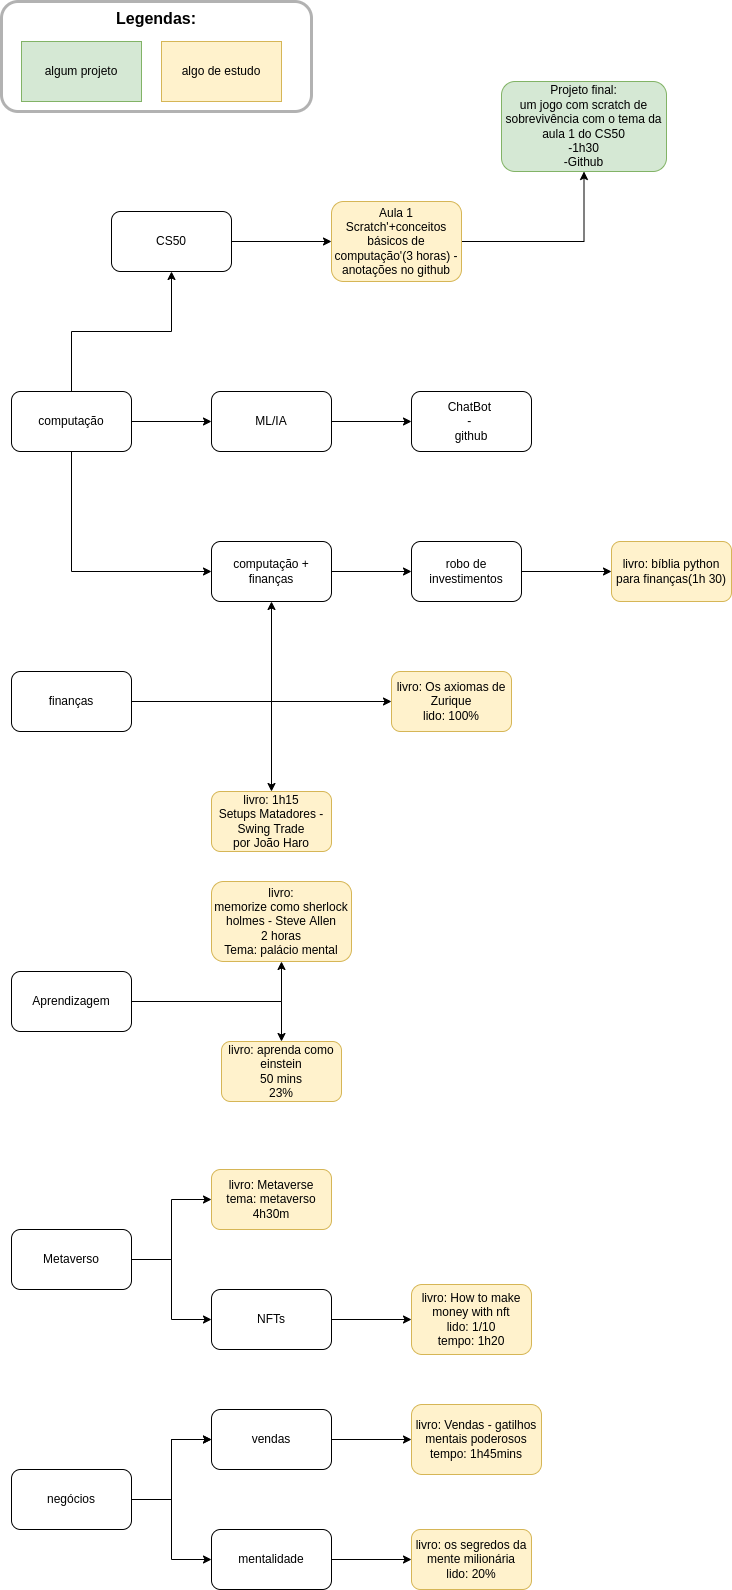

The diagram above was exported from draw.io. Its source (the exported page's mxGraphModel, read from the mxfile embedded in the PNG):
<mxGraphModel dx="1350" dy="878" grid="1" gridSize="10" guides="1" tooltips="1" connect="1" arrows="1" fold="1" page="1" pageScale="1" pageWidth="2500" pageHeight="1000" math="0" shadow="0">
  <root>
    <mxCell id="0" />
    <mxCell id="1" parent="0" />
    <mxCell id="HqooWimb8NqNPYKrkHc9-1" value="" style="edgeStyle=orthogonalEdgeStyle;rounded=0;orthogonalLoop=1;jettySize=auto;html=1;" parent="1" source="HqooWimb8NqNPYKrkHc9-2" target="HqooWimb8NqNPYKrkHc9-4" edge="1">
      <mxGeometry relative="1" as="geometry" />
    </mxCell>
    <mxCell id="78G1tEgX5QgwSWwoqBa3-2" value="" style="edgeStyle=orthogonalEdgeStyle;rounded=0;orthogonalLoop=1;jettySize=auto;html=1;" parent="1" source="HqooWimb8NqNPYKrkHc9-2" target="78G1tEgX5QgwSWwoqBa3-1" edge="1">
      <mxGeometry relative="1" as="geometry" />
    </mxCell>
    <mxCell id="HqooWimb8NqNPYKrkHc9-2" value="computação" style="rounded=1;whiteSpace=wrap;html=1;" parent="1" vertex="1">
      <mxGeometry x="20" y="570" width="120" height="60" as="geometry" />
    </mxCell>
    <mxCell id="HqooWimb8NqNPYKrkHc9-3" value="" style="edgeStyle=orthogonalEdgeStyle;rounded=0;orthogonalLoop=1;jettySize=auto;html=1;" parent="1" source="HqooWimb8NqNPYKrkHc9-4" target="HqooWimb8NqNPYKrkHc9-6" edge="1">
      <mxGeometry relative="1" as="geometry" />
    </mxCell>
    <mxCell id="HqooWimb8NqNPYKrkHc9-4" value="CS50" style="whiteSpace=wrap;html=1;rounded=1;" parent="1" vertex="1">
      <mxGeometry x="120" y="390" width="120" height="60" as="geometry" />
    </mxCell>
    <mxCell id="HqooWimb8NqNPYKrkHc9-19" value="" style="edgeStyle=orthogonalEdgeStyle;rounded=0;orthogonalLoop=1;jettySize=auto;html=1;" parent="1" source="HqooWimb8NqNPYKrkHc9-6" target="HqooWimb8NqNPYKrkHc9-18" edge="1">
      <mxGeometry relative="1" as="geometry" />
    </mxCell>
    <mxCell id="HqooWimb8NqNPYKrkHc9-6" value="Aula 1&lt;br&gt;Scratch'+conceitos básicos de computação'(3 horas) - anotações no github" style="whiteSpace=wrap;html=1;rounded=1;fillColor=#fff2cc;strokeColor=#d6b656;" parent="1" vertex="1">
      <mxGeometry x="340" y="380" width="130" height="80" as="geometry" />
    </mxCell>
    <mxCell id="HqooWimb8NqNPYKrkHc9-8" value="" style="edgeStyle=orthogonalEdgeStyle;rounded=0;orthogonalLoop=1;jettySize=auto;html=1;" parent="1" source="HqooWimb8NqNPYKrkHc9-9" target="HqooWimb8NqNPYKrkHc9-11" edge="1">
      <mxGeometry relative="1" as="geometry" />
    </mxCell>
    <mxCell id="78G1tEgX5QgwSWwoqBa3-6" value="" style="edgeStyle=orthogonalEdgeStyle;rounded=0;orthogonalLoop=1;jettySize=auto;html=1;" parent="1" source="HqooWimb8NqNPYKrkHc9-9" target="78G1tEgX5QgwSWwoqBa3-5" edge="1">
      <mxGeometry relative="1" as="geometry" />
    </mxCell>
    <mxCell id="HqooWimb8NqNPYKrkHc9-9" value="finanças" style="rounded=1;whiteSpace=wrap;html=1;" parent="1" vertex="1">
      <mxGeometry x="20" y="850" width="120" height="60" as="geometry" />
    </mxCell>
    <mxCell id="HqooWimb8NqNPYKrkHc9-10" value="" style="edgeStyle=orthogonalEdgeStyle;rounded=0;orthogonalLoop=1;jettySize=auto;html=1;" parent="1" source="HqooWimb8NqNPYKrkHc9-11" target="HqooWimb8NqNPYKrkHc9-14" edge="1">
      <mxGeometry relative="1" as="geometry" />
    </mxCell>
    <mxCell id="HqooWimb8NqNPYKrkHc9-11" value="computação + finanças" style="rounded=1;whiteSpace=wrap;html=1;" parent="1" vertex="1">
      <mxGeometry x="220" y="720" width="120" height="60" as="geometry" />
    </mxCell>
    <mxCell id="HqooWimb8NqNPYKrkHc9-12" value="" style="endArrow=classic;html=1;rounded=0;entryX=0;entryY=0.5;entryDx=0;entryDy=0;exitX=0.5;exitY=1;exitDx=0;exitDy=0;" parent="1" source="HqooWimb8NqNPYKrkHc9-2" target="HqooWimb8NqNPYKrkHc9-11" edge="1">
      <mxGeometry width="50" height="50" relative="1" as="geometry">
        <mxPoint x="380" y="790" as="sourcePoint" />
        <mxPoint x="430" y="740" as="targetPoint" />
        <Array as="points">
          <mxPoint x="80" y="750" />
        </Array>
      </mxGeometry>
    </mxCell>
    <mxCell id="HqooWimb8NqNPYKrkHc9-13" value="" style="edgeStyle=orthogonalEdgeStyle;rounded=0;orthogonalLoop=1;jettySize=auto;html=1;" parent="1" source="HqooWimb8NqNPYKrkHc9-14" target="HqooWimb8NqNPYKrkHc9-15" edge="1">
      <mxGeometry relative="1" as="geometry" />
    </mxCell>
    <mxCell id="HqooWimb8NqNPYKrkHc9-14" value="robo de investimentos" style="rounded=1;whiteSpace=wrap;html=1;" parent="1" vertex="1">
      <mxGeometry x="420" y="720" width="110" height="60" as="geometry" />
    </mxCell>
    <mxCell id="HqooWimb8NqNPYKrkHc9-15" value="livro: bíblia python para finanças(1h 30)" style="rounded=1;whiteSpace=wrap;html=1;fillColor=#fff2cc;strokeColor=#d6b656;" parent="1" vertex="1">
      <mxGeometry x="620" y="720" width="120" height="60" as="geometry" />
    </mxCell>
    <mxCell id="HqooWimb8NqNPYKrkHc9-16" value="algum projeto" style="rounded=0;whiteSpace=wrap;html=1;fillColor=#d5e8d4;strokeColor=#82b366;" parent="1" vertex="1">
      <mxGeometry x="30" y="220" width="120" height="60" as="geometry" />
    </mxCell>
    <mxCell id="HqooWimb8NqNPYKrkHc9-17" value="algo de estudo" style="rounded=0;whiteSpace=wrap;html=1;fillColor=#fff2cc;strokeColor=#d6b656;" parent="1" vertex="1">
      <mxGeometry x="170" y="220" width="120" height="60" as="geometry" />
    </mxCell>
    <mxCell id="HqooWimb8NqNPYKrkHc9-18" value="&lt;span&gt;Projeto final:&lt;/span&gt;&lt;br&gt;&lt;span&gt;um jogo com scratch de sobrevivência com o tema da aula 1 do CS50&lt;/span&gt;&lt;br&gt;&lt;span&gt;-1h30&lt;/span&gt;&lt;br&gt;&lt;span&gt;-Github&lt;/span&gt;" style="whiteSpace=wrap;html=1;fillColor=#d5e8d4;strokeColor=#82b366;rounded=1;" parent="1" vertex="1">
      <mxGeometry x="510" y="260" width="165" height="90" as="geometry" />
    </mxCell>
    <mxCell id="HqooWimb8NqNPYKrkHc9-20" value="&lt;font style=&quot;font-size: 16px&quot;&gt;&lt;b&gt;&lt;font style=&quot;font-size: 16px&quot;&gt;Legendas:&lt;br&gt;&lt;/font&gt;&lt;br&gt;&lt;br&gt;&lt;br&gt;&lt;/b&gt;&lt;br&gt;&lt;/font&gt;" style="rounded=1;opacity=30;shadow=0;glass=0;sketch=0;fillColor=none;strokeColor=#000000;strokeWidth=3;html=1;whiteSpace=wrap;" parent="1" vertex="1">
      <mxGeometry x="10" y="180" width="310" height="110" as="geometry" />
    </mxCell>
    <mxCell id="7HRRvFqfDj7pb3AEnHog-3" value="" style="edgeStyle=orthogonalEdgeStyle;rounded=0;orthogonalLoop=1;jettySize=auto;html=1;" parent="1" source="7HRRvFqfDj7pb3AEnHog-1" target="7HRRvFqfDj7pb3AEnHog-2" edge="1">
      <mxGeometry relative="1" as="geometry" />
    </mxCell>
    <mxCell id="oIZ69_ZTi7P20APm46cc-8" value="" style="edgeStyle=orthogonalEdgeStyle;rounded=0;orthogonalLoop=1;jettySize=auto;html=1;" parent="1" source="7HRRvFqfDj7pb3AEnHog-1" target="oIZ69_ZTi7P20APm46cc-7" edge="1">
      <mxGeometry relative="1" as="geometry" />
    </mxCell>
    <mxCell id="7HRRvFqfDj7pb3AEnHog-1" value="Aprendizagem" style="rounded=1;whiteSpace=wrap;html=1;" parent="1" vertex="1">
      <mxGeometry x="20" y="1150" width="120" height="60" as="geometry" />
    </mxCell>
    <mxCell id="7HRRvFqfDj7pb3AEnHog-2" value="livro:&lt;br&gt;memorize como sherlock holmes - Steve Allen&lt;br&gt;2 horas&lt;br&gt;Tema: palácio mental" style="whiteSpace=wrap;html=1;rounded=1;fillColor=#fff2cc;strokeColor=#d6b656;" parent="1" vertex="1">
      <mxGeometry x="220" y="1060" width="140" height="80" as="geometry" />
    </mxCell>
    <mxCell id="78G1tEgX5QgwSWwoqBa3-4" value="" style="edgeStyle=orthogonalEdgeStyle;rounded=0;orthogonalLoop=1;jettySize=auto;html=1;" parent="1" source="78G1tEgX5QgwSWwoqBa3-1" target="78G1tEgX5QgwSWwoqBa3-3" edge="1">
      <mxGeometry relative="1" as="geometry" />
    </mxCell>
    <mxCell id="78G1tEgX5QgwSWwoqBa3-1" value="ML/IA" style="whiteSpace=wrap;html=1;rounded=1;" parent="1" vertex="1">
      <mxGeometry x="220" y="570" width="120" height="60" as="geometry" />
    </mxCell>
    <mxCell id="78G1tEgX5QgwSWwoqBa3-3" value="ChatBot &lt;br&gt;- &lt;br&gt;github" style="whiteSpace=wrap;html=1;rounded=1;" parent="1" vertex="1">
      <mxGeometry x="420" y="570" width="120" height="60" as="geometry" />
    </mxCell>
    <mxCell id="78G1tEgX5QgwSWwoqBa3-5" value="livro: 1h15&lt;br&gt;Setups Matadores - Swing Trade&lt;br&gt;por João Haro" style="whiteSpace=wrap;html=1;rounded=1;fillColor=#fff2cc;strokeColor=#d6b656;" parent="1" vertex="1">
      <mxGeometry x="220" y="970" width="120" height="60" as="geometry" />
    </mxCell>
    <mxCell id="78G1tEgX5QgwSWwoqBa3-9" value="" style="edgeStyle=orthogonalEdgeStyle;rounded=0;orthogonalLoop=1;jettySize=auto;html=1;" parent="1" source="78G1tEgX5QgwSWwoqBa3-7" target="78G1tEgX5QgwSWwoqBa3-8" edge="1">
      <mxGeometry relative="1" as="geometry" />
    </mxCell>
    <mxCell id="78G1tEgX5QgwSWwoqBa3-7" value="Metaverso" style="rounded=1;whiteSpace=wrap;html=1;" parent="1" vertex="1">
      <mxGeometry x="20" y="1408" width="120" height="60" as="geometry" />
    </mxCell>
    <mxCell id="78G1tEgX5QgwSWwoqBa3-8" value="livro: Metaverse&lt;br&gt;tema: metaverso&lt;br&gt;4h30m" style="whiteSpace=wrap;html=1;rounded=1;fillColor=#fff2cc;strokeColor=#d6b656;" parent="1" vertex="1">
      <mxGeometry x="220" y="1348" width="120" height="60" as="geometry" />
    </mxCell>
    <mxCell id="-Lu8VP_Wb9shxh-caJVO-3" value="" style="edgeStyle=orthogonalEdgeStyle;rounded=0;orthogonalLoop=1;jettySize=auto;html=1;" parent="1" source="-Lu8VP_Wb9shxh-caJVO-1" target="-Lu8VP_Wb9shxh-caJVO-2" edge="1">
      <mxGeometry relative="1" as="geometry" />
    </mxCell>
    <mxCell id="DBwzxsC-fnQSIMs8K__Q-1" value="" style="edgeStyle=orthogonalEdgeStyle;rounded=0;orthogonalLoop=1;jettySize=auto;html=1;" parent="1" source="-Lu8VP_Wb9shxh-caJVO-1" target="-Lu8VP_Wb9shxh-caJVO-2" edge="1">
      <mxGeometry relative="1" as="geometry" />
    </mxCell>
    <mxCell id="-Lu8VP_Wb9shxh-caJVO-1" value="negócios" style="rounded=1;whiteSpace=wrap;html=1;" parent="1" vertex="1">
      <mxGeometry x="20" y="1648" width="120" height="60" as="geometry" />
    </mxCell>
    <mxCell id="-Lu8VP_Wb9shxh-caJVO-5" value="" style="edgeStyle=orthogonalEdgeStyle;rounded=0;orthogonalLoop=1;jettySize=auto;html=1;" parent="1" source="-Lu8VP_Wb9shxh-caJVO-2" target="-Lu8VP_Wb9shxh-caJVO-4" edge="1">
      <mxGeometry relative="1" as="geometry" />
    </mxCell>
    <mxCell id="-Lu8VP_Wb9shxh-caJVO-2" value="vendas" style="whiteSpace=wrap;html=1;rounded=1;" parent="1" vertex="1">
      <mxGeometry x="220" y="1588" width="120" height="60" as="geometry" />
    </mxCell>
    <mxCell id="-Lu8VP_Wb9shxh-caJVO-4" value="livro: Vendas - gatilhos mentais poderosos&lt;br&gt;tempo: 1h45mins" style="whiteSpace=wrap;html=1;rounded=1;fillColor=#fff2cc;strokeColor=#d6b656;" parent="1" vertex="1">
      <mxGeometry x="420" y="1583" width="130" height="70" as="geometry" />
    </mxCell>
    <mxCell id="oIZ69_ZTi7P20APm46cc-4" value="" style="edgeStyle=orthogonalEdgeStyle;rounded=0;orthogonalLoop=1;jettySize=auto;html=1;" parent="1" source="oIZ69_ZTi7P20APm46cc-1" target="oIZ69_ZTi7P20APm46cc-3" edge="1">
      <mxGeometry relative="1" as="geometry" />
    </mxCell>
    <mxCell id="oIZ69_ZTi7P20APm46cc-1" value="NFTs" style="rounded=1;whiteSpace=wrap;html=1;" parent="1" vertex="1">
      <mxGeometry x="220" y="1468" width="120" height="60" as="geometry" />
    </mxCell>
    <mxCell id="oIZ69_ZTi7P20APm46cc-2" value="" style="endArrow=classic;html=1;rounded=0;exitX=1;exitY=0.5;exitDx=0;exitDy=0;entryX=0;entryY=0.5;entryDx=0;entryDy=0;" parent="1" source="78G1tEgX5QgwSWwoqBa3-7" target="oIZ69_ZTi7P20APm46cc-1" edge="1">
      <mxGeometry width="50" height="50" relative="1" as="geometry">
        <mxPoint x="280" y="1258" as="sourcePoint" />
        <mxPoint x="330" y="1208" as="targetPoint" />
        <Array as="points">
          <mxPoint x="180" y="1438" />
          <mxPoint x="180" y="1498" />
        </Array>
      </mxGeometry>
    </mxCell>
    <mxCell id="oIZ69_ZTi7P20APm46cc-3" value="livro: How to make money with nft&lt;br&gt;lido: 1/10&lt;br&gt;tempo: 1h20" style="rounded=1;whiteSpace=wrap;html=1;fillColor=#fff2cc;strokeColor=#d6b656;" parent="1" vertex="1">
      <mxGeometry x="420" y="1463" width="120" height="70" as="geometry" />
    </mxCell>
    <mxCell id="oIZ69_ZTi7P20APm46cc-7" value="livro: aprenda como einstein&lt;br&gt;50 mins&lt;br&gt;23%" style="whiteSpace=wrap;html=1;rounded=1;fillColor=#fff2cc;strokeColor=#d6b656;" parent="1" vertex="1">
      <mxGeometry x="230" y="1220" width="120" height="60" as="geometry" />
    </mxCell>
    <mxCell id="n6WBt4vFfVzLE_xZDwsq-1" value="" style="endArrow=classic;html=1;rounded=0;exitX=1;exitY=0.5;exitDx=0;exitDy=0;" parent="1" source="HqooWimb8NqNPYKrkHc9-9" edge="1">
      <mxGeometry width="50" height="50" relative="1" as="geometry">
        <mxPoint x="660" y="900" as="sourcePoint" />
        <mxPoint x="400" y="880" as="targetPoint" />
        <Array as="points">
          <mxPoint x="280" y="880" />
        </Array>
      </mxGeometry>
    </mxCell>
    <mxCell id="n6WBt4vFfVzLE_xZDwsq-2" value="livro: Os axiomas de Zurique&lt;br&gt;lido: 100%" style="rounded=1;whiteSpace=wrap;html=1;fillColor=#fff2cc;strokeColor=#d6b656;" parent="1" vertex="1">
      <mxGeometry x="400" y="850" width="120" height="60" as="geometry" />
    </mxCell>
    <mxCell id="DBwzxsC-fnQSIMs8K__Q-5" value="" style="edgeStyle=orthogonalEdgeStyle;rounded=0;orthogonalLoop=1;jettySize=auto;html=1;" parent="1" source="DBwzxsC-fnQSIMs8K__Q-2" target="DBwzxsC-fnQSIMs8K__Q-4" edge="1">
      <mxGeometry relative="1" as="geometry" />
    </mxCell>
    <mxCell id="DBwzxsC-fnQSIMs8K__Q-2" value="mentalidade" style="rounded=1;whiteSpace=wrap;html=1;" parent="1" vertex="1">
      <mxGeometry x="220" y="1708" width="120" height="60" as="geometry" />
    </mxCell>
    <mxCell id="DBwzxsC-fnQSIMs8K__Q-3" value="" style="endArrow=classic;html=1;rounded=0;exitX=1;exitY=0.5;exitDx=0;exitDy=0;entryX=0;entryY=0.5;entryDx=0;entryDy=0;" parent="1" source="-Lu8VP_Wb9shxh-caJVO-1" target="DBwzxsC-fnQSIMs8K__Q-2" edge="1">
      <mxGeometry width="50" height="50" relative="1" as="geometry">
        <mxPoint x="660" y="1690" as="sourcePoint" />
        <mxPoint x="170" y="1710" as="targetPoint" />
        <Array as="points">
          <mxPoint x="180" y="1678" />
          <mxPoint x="180" y="1738" />
        </Array>
      </mxGeometry>
    </mxCell>
    <mxCell id="DBwzxsC-fnQSIMs8K__Q-4" value="livro: os segredos da mente milionária&lt;br&gt;lido: 20%" style="whiteSpace=wrap;html=1;rounded=1;fillColor=#fff2cc;strokeColor=#d6b656;" parent="1" vertex="1">
      <mxGeometry x="420" y="1708" width="120" height="60" as="geometry" />
    </mxCell>
  </root>
</mxGraphModel>